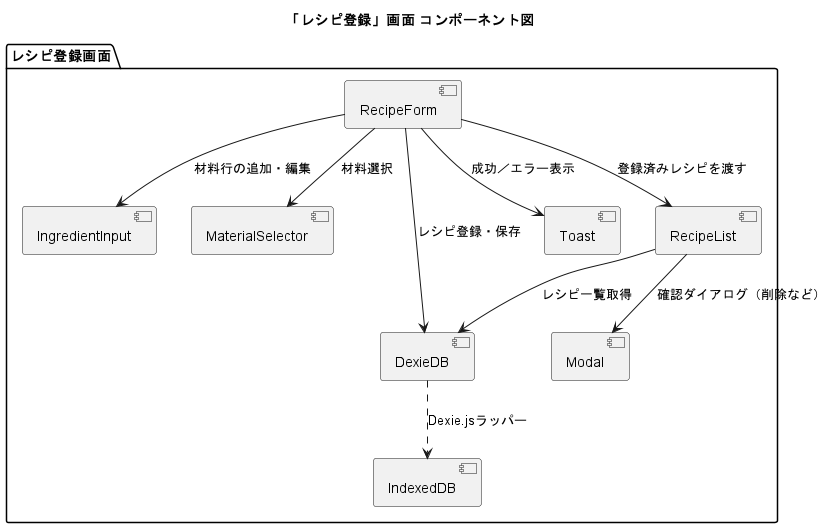

The diagram above was rendered by PlantUML. Its source (embedded in the PNG):
@startuml component_Recipe
title 「レシピ登録」画面 コンポーネント図

package "レシピ登録画面" {
  [RecipeForm] --> [IngredientInput] : 材料行の追加・編集
  [RecipeForm] --> [MaterialSelector] : 材料選択
  [RecipeForm] --> [DexieDB] : レシピ登録・保存
  [RecipeForm] --> [Toast] : 成功／エラー表示

  [RecipeForm] --> [RecipeList] : 登録済みレシピを渡す
  [RecipeList] --> [DexieDB] : レシピ一覧取得
  [RecipeList] --> [Modal] : 確認ダイアログ（削除など）

  [DexieDB] ..> [IndexedDB] : Dexie.jsラッパー
}

@enduml